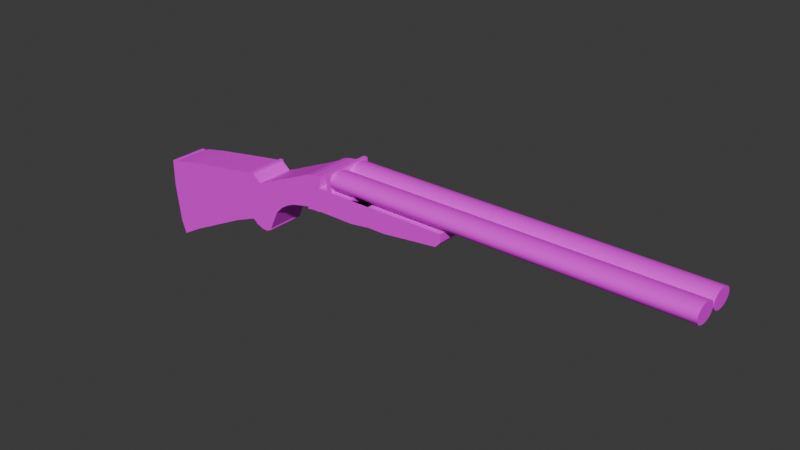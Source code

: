 # Source: DBTry1.blend  (saved by Blender 4.3.34; exported with 4.5.12 LTS)
import bpy
from mathutils import Matrix  # noqa: F401  (used for matrix-valued properties, if any)

bpy.ops.wm.read_factory_settings(use_empty=True)
scene = bpy.context.scene
scene.name = 'Scene'

# ---- collections
col_collection = bpy.data.collections.new('Collection'); scene.collection.children.link(col_collection)

# ---- images (referenced by path relative to the original .blend; pixels are not part of the script)
import os
ASSET_DIR = os.environ.get("B2B_ASSET_DIR", "")  # directory of the original .blend (textures are referenced by path, not embedded)
HERE = os.path.dirname(os.path.abspath(__file__))  # packed textures are extracted next to this script under _unpacked/

def load_image(name, relpath, width, height, colorspace="sRGB"):
    """Load a texture the original file referenced (path relative to the .blend, or extracted next to this script)."""
    p = next((c for c in (os.path.join(HERE, relpath), os.path.join(ASSET_DIR, relpath)) if relpath and os.path.exists(c)), "")
    if p:
        img = bpy.data.images.load(p, check_existing=True)
        img.name = name
    else:  # same state as the original file: an image datablock whose file is absent (Cycles renders it pink)
        img = bpy.data.images.new(name, width, height)
        img.source = "FILE"
        img.filepath = "//" + (relpath or name)
    img.colorspace_settings.name = colorspace
    return img
img_shotguntex_png = load_image('Shotguntex.png', 'Shotguntex.png', 1024, 1024, 'sRGB')

# ---- materials (node trees are filled in below, after node groups)
mat_material = bpy.data.materials.new('Material')

# ---- material node trees
mat_material.use_nodes = True; mat_material.node_tree.nodes.clear()
_N = mat_material.node_tree.nodes; _L = mat_material.node_tree.links
n0 = _N.new('ShaderNodeBsdfPrincipled'); n0.name = 'Principled BSDF'; n0.location = (10, 300)
n1 = _N.new('ShaderNodeOutputMaterial'); n1.name = 'Material Output'; n1.location = (300, 300)
n2 = _N.new('ShaderNodeTexImage'); n2.name = 'Image Texture'; n2.location = (-280, 280)
n2.image = img_shotguntex_png
_L.new(n0.outputs[0], n1.inputs[0])
_L.new(n2.outputs[0], n0.inputs[0])
n1.is_active_output = True

# ---- world
world_world = bpy.data.worlds.new('World'); scene.world = world_world
world_world.use_nodes = True; world_world.node_tree.nodes.clear()
_N = world_world.node_tree.nodes; _L = world_world.node_tree.links
n0 = _N.new('ShaderNodeOutputWorld'); n0.name = 'World Output'; n0.location = (300, 300)
n1 = _N.new('ShaderNodeBackground'); n1.name = 'Background'; n1.location = (10, 300)
n1.inputs[0].default_value = (0.05088, 0.05088, 0.05088, 1.0)
_L.new(n1.outputs[0], n0.inputs[0])
n0.is_active_output = True
world_world.color = (0.05088, 0.05088, 0.05088)
world_world.sun_shadow_jitter_overblur = 0.0

# ---- meshes
me_cube_002 = bpy.data.meshes.new('Cube.002')
me_cube_002.from_pydata([(-0.7722, -0.05482, -0.04078), (-0.7722, -0.05482, 0.03501), (-0.7722, 0.05482, -0.04078), (-0.7722, 0.05482, 0.03501), (-0.7447, -0.05482, -0.1877), (-0.7447, -0.05482, 0.03994), (-0.7447, 0.05482, -0.1877), (-0.7447, 0.05482, 0.03994), (-0.7584, 0.05482, -0.1492), (-0.7584, 0.05482, 0.03501), (-0.7584, -0.05482, -0.1492), (-0.7584, -0.05482, 0.03501), (-0.6832, -0.05482, -0.1532), (-0.6832, -0.05482, 0.05227), (-0.6832, 0.05482, -0.1532), (-0.6832, 0.05482, 0.05227), (-0.5175, -0.05482, -0.07233), (-0.5175, -0.05482, 0.07888), (-0.5175, 0.05482, -0.07233), (-0.5175, 0.05482, 0.07888), (-0.4544, -0.05482, -0.04719), (-0.4544, -0.05482, 0.08825), (-0.4544, 0.05482, -0.04719), (-0.4544, 0.05482, 0.08825), (-0.4493, -0.05482, -0.04719), (-0.4493, -0.05482, 0.08825), (-0.4493, 0.05482, -0.04719), (-0.4493, 0.05482, 0.08825), (-0.4391, -0.05482, -0.05369), (-0.4391, -0.05482, 0.08825), (-0.4391, 0.05482, -0.05369), (-0.4391, 0.05482, 0.08825), (-0.4493, -0.05482, 0.09416), (-0.4493, 0.05482, 0.09416), (-0.4391, -0.05482, 0.09416), (-0.4391, 0.05482, 0.09416), (-0.384, -0.05482, -0.05369), (-0.384, -0.05482, 0.08243), (-0.384, 0.05482, -0.05369), (-0.384, 0.05482, 0.08243), (-0.4391, -0.05482, -0.05643), (-0.4391, 0.05482, -0.05643), (-0.384, -0.05482, -0.05848), (-0.384, 0.05482, -0.05848), (-0.4167, -0.05482, -0.05369), (-0.4167, -0.05482, 0.06874), (-0.4167, 0.05482, -0.05369), (-0.4167, 0.05482, 0.06874), (-0.4167, -0.05482, -0.0655), (-0.4167, 0.05482, -0.0655), (-0.3583, -0.05482, 0.00142), (-0.3583, -0.05482, 0.09441), (-0.3583, 0.05482, 0.00142), (-0.3583, 0.05482, 0.09441), (-0.2767, -0.05482, 0.04849), (-0.2767, -0.05482, 0.1294), (-0.2767, 0.05482, 0.04849), (-0.2767, 0.05482, 0.1294), (-0.3175, -0.05482, 0.0347), (-0.3175, -0.05482, 0.1119), (-0.3175, 0.05482, 0.0347), (-0.3175, 0.05482, 0.1119), (-0.3379, -0.05482, 0.1031), (-0.3379, 0.05482, 0.1031), (-0.3379, -0.05482, 0.02183), (-0.3379, 0.05482, 0.02183), (-0.2971, -0.05482, 0.0435), (-0.2971, 0.05482, 0.0435), (-0.2971, -0.05482, 0.1206), (-0.2971, 0.05482, 0.1206), (-0.2271, -0.05482, 0.05966), (-0.2271, -0.05482, 0.1524), (-0.2271, 0.05482, 0.05966), (-0.2271, 0.05482, 0.1524), (-0.4004, -0.05482, -0.05369), (-0.4004, 0.05482, -0.05369), (-0.4004, -0.05482, -0.0661), (-0.4004, 0.05482, -0.0661), (-0.4004, -0.05482, 0.07558), (-0.4004, 0.05482, 0.07558), (0.8298, -0.0009372, 0.1574), (-0.148, -0.0009372, 0.1574), (0.8298, -0.002929, 0.1621), (-0.148, -0.002929, 0.1621), (0.8298, -0.006163, 0.1665), (-0.148, -0.006163, 0.1665), (0.8298, -0.01052, 0.1702), (-0.148, -0.01052, 0.1702), (0.8298, -0.01582, 0.1734), (-0.148, -0.01582, 0.1734), (0.8298, -0.02187, 0.1757), (-0.148, -0.02187, 0.1757), (0.8298, -0.02844, 0.1771), (-0.148, -0.02844, 0.1771), (0.8298, -0.03526, 0.1776), (-0.148, -0.03526, 0.1776), (0.8298, -0.04209, 0.1771), (-0.148, -0.04209, 0.1771), (0.8298, -0.04866, 0.1757), (-0.148, -0.04866, 0.1757), (0.8298, -0.05471, 0.1734), (-0.148, -0.05471, 0.1734), (0.8298, -0.06001, 0.1702), (-0.148, -0.06001, 0.1702), (0.8298, -0.06437, 0.1665), (-0.148, -0.06437, 0.1665), (0.8298, -0.0676, 0.1621), (-0.148, -0.0676, 0.1621), (0.8298, -0.06959, 0.1574), (-0.148, -0.06959, 0.1574), (0.8298, -0.07026, 0.1526), (-0.148, -0.07026, 0.1526), (0.8298, -0.06959, 0.1477), (-0.148, -0.06959, 0.1477), (0.8298, -0.0676, 0.143), (-0.148, -0.0676, 0.143), (0.8298, -0.06437, 0.1387), (-0.148, -0.06437, 0.1387), (0.8298, -0.06001, 0.1349), (-0.148, -0.06001, 0.1349), (0.8298, -0.05471, 0.1318), (-0.148, -0.05471, 0.1318), (0.8298, -0.04866, 0.1295), (-0.148, -0.04866, 0.1295), (0.8298, -0.04209, 0.128), (-0.148, -0.04209, 0.128), (0.8298, -0.03526, 0.1276), (-0.148, -0.03526, 0.1276), (0.8298, -0.02844, 0.128), (-0.148, -0.02844, 0.128), (0.8298, -0.02187, 0.1295), (-0.148, -0.02187, 0.1295), (0.8298, -0.01582, 0.1318), (-0.148, -0.01582, 0.1318), (0.8298, -0.01052, 0.1349), (-0.148, -0.01052, 0.1349), (0.8298, -0.006163, 0.1387), (-0.148, -0.006163, 0.1387), (0.8298, -0.002929, 0.143), (-0.148, -0.002929, 0.143), (0.8298, -0.0009372, 0.1477), (-0.148, -0.0009372, 0.1477), (0.8298, -0.0002647, 0.1526), (-0.148, -0.0002647, 0.1526), (0.8298, 0.07149, 0.1574), (-0.148, 0.07149, 0.1574), (0.8298, 0.0695, 0.1621), (-0.148, 0.0695, 0.1621), (0.8298, 0.06627, 0.1665), (-0.148, 0.06627, 0.1665), (0.8298, 0.06192, 0.1702), (-0.148, 0.06192, 0.1702), (0.8298, 0.05661, 0.1734), (-0.148, 0.05661, 0.1734), (0.8298, 0.05056, 0.1757), (-0.148, 0.05056, 0.1757), (0.8298, 0.044, 0.1771), (-0.148, 0.044, 0.1771), (0.8298, 0.03717, 0.1776), (-0.148, 0.03717, 0.1776), (0.8298, 0.03034, 0.1771), (-0.148, 0.03034, 0.1771), (0.8298, 0.02377, 0.1757), (-0.148, 0.02377, 0.1757), (0.8298, 0.01772, 0.1734), (-0.148, 0.01772, 0.1734), (0.8298, 0.01242, 0.1702), (-0.148, 0.01242, 0.1702), (0.8298, 0.008066, 0.1665), (-0.148, 0.008066, 0.1665), (0.8298, 0.004832, 0.1621), (-0.148, 0.004832, 0.1621), (0.8298, 0.00284, 0.1574), (-0.148, 0.00284, 0.1574), (0.8298, 0.002167, 0.1526), (-0.148, 0.002167, 0.1526), (0.8298, 0.00284, 0.1477), (-0.148, 0.00284, 0.1477), (0.8298, 0.004832, 0.143), (-0.148, 0.004832, 0.143), (0.8298, 0.008066, 0.1387), (-0.148, 0.008066, 0.1387), (0.8298, 0.01242, 0.1349), (-0.148, 0.01242, 0.1349), (0.8298, 0.01772, 0.1318), (-0.148, 0.01772, 0.1318), (0.8298, 0.02377, 0.1295), (-0.148, 0.02377, 0.1295), (0.8298, 0.03034, 0.128), (-0.148, 0.03034, 0.128), (0.8298, 0.03717, 0.1276), (-0.148, 0.03717, 0.1276), (0.8298, 0.044, 0.128), (-0.148, 0.044, 0.128), (0.8298, 0.05056, 0.1295), (-0.148, 0.05056, 0.1295), (0.8298, 0.05661, 0.1318), (-0.148, 0.05661, 0.1318), (0.8298, 0.06192, 0.1349), (-0.148, 0.06192, 0.1349), (0.8298, 0.06627, 0.1387), (-0.148, 0.06627, 0.1387), (0.8298, 0.0695, 0.143), (-0.148, 0.0695, 0.143), (0.8298, 0.07149, 0.1477), (-0.148, 0.07149, 0.1477), (0.8298, 0.07217, 0.1526), (-0.148, 0.07217, 0.1526), (0.1948, 0.06997, 0.1274), (0.1948, 0.06997, 0.1047), (0.1807, 0.06997, 0.1274), (0.1807, 0.06997, 0.08988), (0.02362, 0.06997, 0.1274), (0.02362, 0.06997, 0.07157), (-0.02582, 0.06997, 0.1274), (-0.02582, 0.06997, 0.07157), (0.1948, -0.06895, 0.1274), (0.1948, -0.06895, 0.1047), (0.1807, -0.06895, 0.1274), (0.1807, -0.06895, 0.08988), (0.02362, -0.06895, 0.1274), (0.02362, -0.06895, 0.07157), (-0.02582, -0.06895, 0.1274), (-0.02582, -0.06895, 0.07157), (-0.09513, 0.06895, 0.1274), (-0.09513, -0.06895, 0.1274), (-0.09513, -0.06895, 0.0642), (-0.09513, 0.06895, 0.0642), (-0.0807, -0.06895, 0.1274), (-0.0807, 0.06895, 0.1274), (-0.0807, 0.06895, 0.0642), (-0.0807, -0.06895, 0.0642), (-0.1211, -0.06895, 0.1274), (-0.1211, 0.06895, 0.1274), (-0.1211, -0.06895, 0.06452), (-0.1211, 0.06895, 0.06452), (-0.1176, -0.06895, 0.06403), (-0.1176, 0.06895, 0.06403), (-0.1176, -0.06895, 0.1274), (-0.1176, 0.06895, 0.1274), (-0.1329, -0.06895, 0.06432), (-0.1329, -0.06895, 0.1274), (-0.1329, 0.06895, 0.06432), (-0.1329, 0.06895, 0.1274), (-0.09687, -0.06895, 0.1274), (-0.09687, 0.06895, 0.1274), (-0.09687, 0.06895, 0.0642), (-0.09687, -0.06895, 0.0642), (-0.1469, -0.06895, 0.1274), (-0.1469, 0.06895, 0.1274), (-0.1469, 0.06895, 0.0642), (-0.1469, -0.06895, 0.0642), (-0.2269, -0.06895, 0.0597), (-0.2269, -0.06895, 0.1533), (-0.2269, 0.06895, 0.0597), (-0.2269, 0.06895, 0.1533), (-0.1887, -0.06895, 0.06244), (-0.1887, -0.06895, 0.1609), (-0.1887, 0.06895, 0.06244), (-0.1887, 0.06895, 0.1609), (-0.2078, 0.06895, 0.06244), (-0.2078, 0.06895, 0.1583), (-0.2078, -0.06895, 0.06244), (-0.2078, -0.06895, 0.1583), (-0.1597, -0.06895, 0.06434), (-0.1597, -0.06895, 0.1783), (-0.1597, 0.06895, 0.06434), (-0.1597, 0.06895, 0.1783), (-0.1853, -0.06895, 0.06411), (-0.1853, -0.06895, 0.1625), (-0.1853, 0.06895, 0.06411), (-0.1853, 0.06895, 0.1625), (-0.1469, -0.06895, 0.06434), (-0.1469, -0.06895, 0.1783), (-0.1469, 0.06895, 0.06434), (-0.1469, 0.06895, 0.1783), (-0.2269, -0.06895, 0.121), (-0.2269, 0.06895, 0.121), (-0.1887, 0.06895, 0.1269), (-0.1887, -0.06895, 0.1269), (-0.2078, -0.06895, 0.1252), (-0.2078, 0.06895, 0.1252), (-0.1597, 0.06895, 0.1276), (-0.1597, -0.06895, 0.1276), (-0.1853, 0.06895, 0.1286), (-0.1853, -0.06895, 0.1286), (-0.1469, 0.06895, 0.1276), (-0.1469, -0.06895, 0.1276), (-0.1469, -0.06895, 0.06434), (-0.1469, 0.06895, 0.06434), (-0.1469, 0.06895, 0.1276), (-0.1469, -0.06895, 0.1276)], [], [(0, 1, 3, 2), (8, 9, 7, 6), (5, 4, 12, 13), (10, 11, 1, 0), (8, 6, 4, 10), (9, 3, 1, 11), (7, 9, 11, 5), (2, 8, 10, 0), (4, 5, 11, 10), (2, 3, 9, 8), (15, 13, 17, 19), (4, 6, 14, 12), (7, 5, 13, 15), (6, 7, 15, 14), (17, 16, 20, 21), (14, 15, 19, 18), (13, 12, 16, 17), (12, 14, 18, 16), (20, 22, 26, 24), (16, 18, 22, 20), (19, 17, 21, 23), (18, 19, 23, 22), (27, 25, 32, 33), (23, 21, 25, 27), (22, 23, 27, 26), (21, 20, 24, 25), (78, 74, 36, 37), (26, 27, 31, 30), (25, 24, 28, 29), (24, 26, 30, 28), (33, 32, 34, 35), (31, 27, 33, 35), (25, 29, 34, 32), (29, 31, 35, 34), (39, 37, 51, 53), (28, 30, 41, 40), (79, 78, 37, 39), (75, 79, 39, 38), (76, 77, 43, 42), (38, 36, 42, 43), (75, 38, 43, 77), (44, 28, 40, 48), (74, 44, 48, 76), (30, 46, 49, 41), (40, 41, 49, 48), (30, 31, 47, 46), (31, 29, 45, 47), (29, 28, 44, 45), (68, 66, 54, 55), (38, 39, 53, 52), (37, 36, 50, 51), (36, 38, 52, 50), (55, 54, 70, 71), (66, 67, 56, 54), (69, 68, 55, 57), (67, 69, 57, 56), (65, 63, 61, 60), (63, 62, 59, 61), (64, 65, 60, 58), (62, 64, 58, 59), (51, 50, 64, 62), (50, 52, 65, 64), (53, 51, 62, 63), (52, 53, 63, 65), (60, 61, 69, 67), (61, 59, 68, 69), (58, 60, 67, 66), (59, 58, 66, 68), (72, 73, 71, 70), (54, 56, 72, 70), (57, 55, 71, 73), (56, 57, 73, 72), (36, 74, 76, 42), (46, 75, 77, 49), (48, 49, 77, 76), (46, 47, 79, 75), (47, 45, 78, 79), (45, 44, 74, 78), (143, 141, 139, 137, 135, 133, 131, 129, 127, 125, 123, 121, 119, 117, 115, 113, 111, 109, 107, 105, 103, 101, 99, 97, 95, 93, 91, 89, 87, 85, 83, 81), (81, 80, 142, 143), (83, 82, 80, 81), (140, 142, 80, 82, 84, 86, 88, 90, 92, 94, 96, 98, 100, 102, 104, 106, 108, 110, 112, 114, 116, 118, 120, 122, 124, 126, 128, 130, 132, 134, 136, 138), (85, 84, 82, 83), (87, 86, 84, 85), (89, 88, 86, 87), (91, 90, 88, 89), (93, 92, 90, 91), (95, 94, 92, 93), (97, 96, 94, 95), (99, 98, 96, 97), (101, 100, 98, 99), (103, 102, 100, 101), (105, 104, 102, 103), (107, 106, 104, 105), (109, 108, 106, 107), (111, 110, 108, 109), (113, 112, 110, 111), (115, 114, 112, 113), (117, 116, 114, 115), (119, 118, 116, 117), (121, 120, 118, 119), (123, 122, 120, 121), (125, 124, 122, 123), (127, 126, 124, 125), (129, 128, 126, 127), (131, 130, 128, 129), (133, 132, 130, 131), (135, 134, 132, 133), (137, 136, 134, 135), (139, 138, 136, 137), (141, 140, 138, 139), (143, 142, 140, 141), (207, 205, 203, 201, 199, 197, 195, 193, 191, 189, 187, 185, 183, 181, 179, 177, 175, 173, 171, 169, 167, 165, 163, 161, 159, 157, 155, 153, 151, 149, 147, 145), (145, 144, 206, 207), (147, 146, 144, 145), (204, 206, 144, 146, 148, 150, 152, 154, 156, 158, 160, 162, 164, 166, 168, 170, 172, 174, 176, 178, 180, 182, 184, 186, 188, 190, 192, 194, 196, 198, 200, 202), (149, 148, 146, 147), (151, 150, 148, 149), (153, 152, 150, 151), (155, 154, 152, 153), (157, 156, 154, 155), (159, 158, 156, 157), (161, 160, 158, 159), (163, 162, 160, 161), (165, 164, 162, 163), (167, 166, 164, 165), (169, 168, 166, 167), (171, 170, 168, 169), (173, 172, 170, 171), (175, 174, 172, 173), (177, 176, 174, 175), (179, 178, 176, 177), (181, 180, 178, 179), (183, 182, 180, 181), (185, 184, 182, 183), (187, 186, 184, 185), (189, 188, 186, 187), (191, 190, 188, 189), (193, 192, 190, 191), (195, 194, 192, 193), (197, 196, 194, 195), (199, 198, 196, 197), (201, 200, 198, 199), (203, 202, 200, 201), (205, 204, 202, 203), (207, 206, 204, 205), (216, 217, 219, 218), (221, 220, 218, 219), (222, 220, 221, 223), (215, 223, 231, 228, 230), (230, 229, 214, 215), (222, 223, 215, 214), (216, 218, 210, 208), (223, 221, 213, 215), (218, 220, 212, 210), (219, 217, 209, 211), (210, 211, 209, 208), (212, 213, 211, 210), (214, 215, 213, 212), (217, 216, 208, 209), (221, 219, 211, 213), (220, 222, 214, 212), (228, 231, 223, 222), (247, 246, 227, 226), (244, 247, 226, 225), (246, 245, 224, 227), (245, 244, 225, 224), (224, 225, 228, 229), (227, 224, 229, 230), (225, 226, 231, 228), (230, 229, 228, 231), (241, 240, 234, 232), (240, 242, 235, 234), (243, 241, 232, 233), (242, 243, 233, 235), (235, 233, 239, 237), (233, 232, 238, 239), (234, 235, 237, 236), (232, 234, 236, 238), (250, 249, 243, 242), (249, 248, 241, 243), (251, 250, 242, 240), (248, 251, 240, 241), (238, 236, 247, 244), (236, 237, 246, 247), (239, 238, 244, 245), (226, 227, 230, 231), (237, 239, 245, 246), (276, 253, 255, 277), (281, 261, 259, 278), (285, 268, 264, 283), (280, 263, 253, 276), (260, 258, 256, 262), (261, 255, 253, 263), (259, 261, 263, 257), (254, 260, 262, 252), (279, 257, 263, 280), (277, 255, 261, 281), (267, 265, 273, 275), (268, 270, 266, 264), (284, 271, 269, 285), (278, 259, 271, 284), (259, 257, 269, 271), (256, 258, 270, 268), (279, 256, 268, 285), (286, 275, 273, 287), (282, 267, 275, 286), (283, 264, 272, 287), (264, 266, 274, 272), (265, 283, 287, 273), (266, 282, 286, 274), (274, 286, 290, 289), (257, 279, 285, 269), (258, 278, 284, 270), (270, 284, 282, 266), (254, 277, 281, 260), (256, 279, 280, 262), (262, 280, 276, 252), (282, 284, 285, 283), (260, 281, 278, 258), (252, 276, 277, 254), (286, 287, 291, 290), (287, 272, 288, 291), (272, 274, 289, 288), (265, 267, 282, 283)])
_uv = me_cube_002.uv_layers.new(name='UVMap')
_uv.uv.foreach_set('vector', [0.2991, 0.9163, 0.2991, 0.8935, 0.3227, 0.8935, 0.3227, 0.9163, 0.2864, 0.7767, 0.2317, 0.7673, 0.2311, 0.7619, 0.2987, 0.7736, 0.3398, 0.963, 0.1848, 0.9897, 0.1993, 0.9333, 0.3391, 0.9092, 0.213, 0.9969, 0.3384, 0.9753, 0.3405, 0.987, 0.2888, 0.9959, 0.3227, 0.9492, 0.3227, 0.9611, 0.2991, 0.9611, 0.2991, 0.9492, 0.09147, 0.8012, 0.09147, 0.8131, 0.03737, 0.8131, 0.03737, 0.8012, 0.09147, 0.7891, 0.09147, 0.8012, 0.03737, 0.8012, 0.03737, 0.7891, 0.3227, 0.9163, 0.3227, 0.9492, 0.2991, 0.9492, 0.2991, 0.9163, 0.1848, 0.9897, 0.3398, 0.963, 0.3384, 0.9753, 0.213, 0.9969, 0.2533, 0.7763, 0.2308, 0.7724, 0.2317, 0.7673, 0.2864, 0.7767, 0.09147, 0.7354, 0.03737, 0.7354, 0.03737, 0.5912, 0.09147, 0.5912, 0.384, 0.9606, 0.3012, 0.9606, 0.3012, 0.878, 0.384, 0.878, 0.09147, 0.7891, 0.03737, 0.7891, 0.03737, 0.7354, 0.09147, 0.7354, 0.2987, 0.7736, 0.2311, 0.7619, 0.2314, 0.7385, 0.2924, 0.749, 0.333, 0.7651, 0.23, 0.7829, 0.2379, 0.7262, 0.3301, 0.7103, 0.2924, 0.749, 0.2314, 0.7385, 0.2341, 0.6756, 0.279, 0.6834, 0.3391, 0.9092, 0.1993, 0.9333, 0.23, 0.7829, 0.333, 0.7651, 0.384, 0.878, 0.3012, 0.878, 0.3012, 0.6561, 0.384, 0.6561, 0.2141, 0.7927, 0.1905, 0.7927, 0.1905, 0.7908, 0.2141, 0.7908, 0.384, 0.6561, 0.3012, 0.6561, 0.3012, 0.5719, 0.384, 0.5719, 0.09147, 0.5912, 0.03737, 0.5912, 0.03737, 0.5363, 0.09147, 0.5363, 0.279, 0.6834, 0.2341, 0.6756, 0.2353, 0.6517, 0.2756, 0.6586, 0.2162, 0.8109, 0.2162, 0.8345, 0.2144, 0.8345, 0.2144, 0.8109, 0.09147, 0.5363, 0.03737, 0.5363, 0.03737, 0.5319, 0.09147, 0.5319, 0.2756, 0.6586, 0.2353, 0.6517, 0.2357, 0.6498, 0.2759, 0.6567, 0.3301, 0.7103, 0.2379, 0.7262, 0.2371, 0.7219, 0.3294, 0.706, 0.3136, 0.6658, 0.2255, 0.681, 0.2231, 0.667, 0.3158, 0.6511, 0.2759, 0.6567, 0.2357, 0.6498, 0.2363, 0.646, 0.2785, 0.6533, 0.3294, 0.706, 0.2371, 0.7219, 0.2312, 0.7139, 0.3279, 0.6972, 0.2141, 0.7908, 0.1905, 0.7908, 0.1905, 0.787, 0.2141, 0.787, 0.1561, 0.5319, 0.1561, 0.586, 0.1473, 0.586, 0.1473, 0.5319, 0.2363, 0.646, 0.2357, 0.6498, 0.2339, 0.6495, 0.2346, 0.6457, 0.3294, 0.706, 0.3279, 0.6972, 0.3319, 0.6965, 0.3334, 0.7053, 0.2184, 0.8109, 0.2184, 0.8345, 0.2166, 0.8345, 0.2166, 0.8109, 0.3954, 0.7283, 0.3413, 0.7283, 0.3413, 0.7053, 0.3954, 0.7053, 0.2187, 0.8106, 0.2187, 0.787, 0.2195, 0.787, 0.2195, 0.8106, 0.3954, 0.7428, 0.3413, 0.7428, 0.3413, 0.7283, 0.3954, 0.7283, 0.281, 0.6389, 0.2426, 0.6323, 0.2416, 0.6259, 0.282, 0.6328, 0.1727, 0.9383, 0.1727, 0.9619, 0.1665, 0.9619, 0.1665, 0.9383, 0.3402, 0.927, 0.3402, 0.9034, 0.3416, 0.9034, 0.3416, 0.927, 0.281, 0.6389, 0.282, 0.6328, 0.2834, 0.6331, 0.2846, 0.6395, 0.2279, 0.6949, 0.2312, 0.7139, 0.2293, 0.7142, 0.2199, 0.6963, 0.2255, 0.681, 0.2279, 0.6949, 0.2199, 0.6963, 0.2171, 0.6824, 0.2785, 0.6533, 0.2799, 0.645, 0.2834, 0.6456, 0.2793, 0.6534, 0.1872, 0.9383, 0.1872, 0.9619, 0.1789, 0.9619, 0.1789, 0.9383, 0.2785, 0.6533, 0.2363, 0.646, 0.2435, 0.6387, 0.2799, 0.645, 0.3954, 0.7751, 0.3413, 0.7751, 0.3413, 0.7574, 0.3954, 0.7574, 0.3279, 0.6972, 0.2312, 0.7139, 0.2279, 0.6949, 0.3113, 0.6805, 0.3291, 0.5726, 0.2766, 0.5817, 0.277, 0.5637, 0.332, 0.5542, 0.282, 0.6328, 0.2416, 0.6259, 0.2397, 0.6157, 0.2673, 0.6204, 0.3158, 0.6511, 0.2231, 0.667, 0.2569, 0.6387, 0.3202, 0.6278, 0.1511, 0.8352, 0.1511, 0.918, 0.09098, 0.918, 0.09098, 0.8352, 0.332, 0.5542, 0.277, 0.5637, 0.2773, 0.5202, 0.3405, 0.5093, 0.2141, 0.9305, 0.1905, 0.9305, 0.1905, 0.9227, 0.2141, 0.9227, 0.3954, 0.6509, 0.3413, 0.6509, 0.3413, 0.6327, 0.3954, 0.6327, 0.2587, 0.5956, 0.2358, 0.5916, 0.2345, 0.5836, 0.2585, 0.5877, 0.2625, 0.6118, 0.2384, 0.6077, 0.2371, 0.5997, 0.26, 0.6036, 0.3954, 0.6872, 0.3413, 0.6872, 0.3413, 0.669, 0.3954, 0.669, 0.2141, 0.9461, 0.1905, 0.9461, 0.1905, 0.9383, 0.2141, 0.9383, 0.3232, 0.6094, 0.2678, 0.619, 0.2736, 0.6, 0.3261, 0.591, 0.3202, 0.6278, 0.2569, 0.6387, 0.2678, 0.619, 0.3232, 0.6094, 0.2141, 0.954, 0.1905, 0.954, 0.1905, 0.9461, 0.2141, 0.9461, 0.3954, 0.7053, 0.3413, 0.7053, 0.3413, 0.6872, 0.3954, 0.6872, 0.2673, 0.6204, 0.2397, 0.6157, 0.2384, 0.6077, 0.2625, 0.6118, 0.26, 0.6036, 0.2371, 0.5997, 0.2358, 0.5916, 0.2587, 0.5956, 0.3954, 0.669, 0.3413, 0.669, 0.3413, 0.6509, 0.3954, 0.6509, 0.2141, 0.9383, 0.1905, 0.9383, 0.1905, 0.9305, 0.2141, 0.9305, 0.3261, 0.591, 0.2736, 0.6, 0.2766, 0.5817, 0.3291, 0.5726, 0.1665, 0.9379, 0.1665, 0.91, 0.1901, 0.91, 0.1901, 0.9379, 0.2141, 0.9227, 0.1905, 0.9227, 0.1905, 0.9039, 0.2141, 0.9039, 0.3954, 0.6327, 0.3413, 0.6327, 0.3413, 0.5885, 0.3954, 0.5885, 0.2585, 0.5877, 0.2345, 0.5836, 0.2308, 0.564, 0.2584, 0.5687, 0.2231, 0.667, 0.2255, 0.681, 0.2171, 0.6824, 0.2199, 0.6676, 0.2799, 0.645, 0.281, 0.6389, 0.2846, 0.6395, 0.2834, 0.6456, 0.1789, 0.9383, 0.1789, 0.9619, 0.1727, 0.9619, 0.1727, 0.9383, 0.2799, 0.645, 0.2435, 0.6387, 0.2426, 0.6323, 0.281, 0.6389, 0.3954, 0.7574, 0.3413, 0.7574, 0.3413, 0.7428, 0.3954, 0.7428, 0.3113, 0.6805, 0.2279, 0.6949, 0.2255, 0.681, 0.3136, 0.6658, 0.5992, 0.5945, 0.6023, 0.5945, 0.6053, 0.5951, 0.6081, 0.5963, 0.6107, 0.598, 0.6128, 0.6001, 0.6145, 0.6027, 0.6157, 0.6055, 0.6163, 0.6085, 0.6163, 0.6116, 0.6157, 0.6146, 0.6145, 0.6174, 0.6128, 0.62, 0.6107, 0.6222, 0.6081, 0.6239, 0.6053, 0.625, 0.6023, 0.6256, 0.5992, 0.6256, 0.5962, 0.625, 0.5934, 0.6239, 0.5909, 0.6222, 0.5887, 0.62, 0.587, 0.6174, 0.5858, 0.6146, 0.5852, 0.6116, 0.5852, 0.6085, 0.5858, 0.6055, 0.587, 0.6027, 0.5887, 0.6001, 0.5909, 0.598, 0.5934, 0.5963, 0.5962, 0.5951, 0.5336, 0.9866, 0.5336, 0.5439, 0.5397, 0.5439, 0.5397, 0.9866, 0.5278, 0.9866, 0.5278, 0.5439, 0.5336, 0.5439, 0.5336, 0.9866, 0.9121, 0.9714, 0.9106, 0.9714, 0.9091, 0.9711, 0.9077, 0.9705, 0.9064, 0.9697, 0.9053, 0.9686, 0.9045, 0.9673, 0.9039, 0.9659, 0.9036, 0.9644, 0.9036, 0.9629, 0.9039, 0.9614, 0.9045, 0.96, 0.9053, 0.9588, 0.9064, 0.9577, 0.9077, 0.9569, 0.9091, 0.9563, 0.9106, 0.956, 0.9121, 0.956, 0.9136, 0.9563, 0.915, 0.9569, 0.9162, 0.9577, 0.9173, 0.9588, 0.9181, 0.96, 0.9187, 0.9614, 0.919, 0.9629, 0.919, 0.9644, 0.9187, 0.9659, 0.9181, 0.9673, 0.9173, 0.9686, 0.9162, 0.9697, 0.915, 0.9705, 0.9136, 0.9711, 0.5224, 0.9866, 0.5224, 0.5439, 0.5278, 0.5439, 0.5278, 0.9866, 0.5177, 0.9866, 0.5177, 0.5439, 0.5224, 0.5439, 0.5224, 0.9866, 0.8754, 0.9843, 0.8754, 0.544, 0.8801, 0.5441, 0.8801, 0.9844, 0.87, 0.9843, 0.87, 0.544, 0.8754, 0.544, 0.8754, 0.9843, 0.8642, 0.9842, 0.8642, 0.5439, 0.87, 0.544, 0.87, 0.9843, 0.8581, 0.9842, 0.8581, 0.5439, 0.8642, 0.5439, 0.8642, 0.9842, 0.852, 0.9842, 0.852, 0.5439, 0.8581, 0.5439, 0.8581, 0.9842, 0.8462, 0.9843, 0.8462, 0.544, 0.852, 0.5439, 0.852, 0.9842, 0.8408, 0.9843, 0.8408, 0.544, 0.8462, 0.544, 0.8462, 0.9843, 0.8361, 0.9844, 0.8361, 0.5441, 0.8408, 0.544, 0.8408, 0.9843, 0.6134, 0.5439, 0.6134, 0.9866, 0.6087, 0.9866, 0.6087, 0.5439, 0.6188, 0.5439, 0.6188, 0.9866, 0.6134, 0.9866, 0.6134, 0.5439, 0.6246, 0.5439, 0.6246, 0.9866, 0.6188, 0.9866, 0.6188, 0.5439, 0.6307, 0.5439, 0.6307, 0.9866, 0.6246, 0.9866, 0.6246, 0.5439, 0.6367, 0.5439, 0.6367, 0.9866, 0.6307, 0.9866, 0.6307, 0.5439, 0.6426, 0.5439, 0.6426, 0.9866, 0.6367, 0.9866, 0.6367, 0.5439, 0.6479, 0.5439, 0.6479, 0.9866, 0.6426, 0.9866, 0.6426, 0.5439, 0.6527, 0.5439, 0.6527, 0.9866, 0.6479, 0.9866, 0.6479, 0.5439, 0.7389, 0.9863, 0.7389, 0.5439, 0.7436, 0.5439, 0.7436, 0.9863, 0.7335, 0.9863, 0.7335, 0.544, 0.7389, 0.5439, 0.7389, 0.9863, 0.7277, 0.9863, 0.7277, 0.544, 0.7335, 0.544, 0.7335, 0.9863, 0.7216, 0.9863, 0.7216, 0.544, 0.7277, 0.544, 0.7277, 0.9863, 0.7156, 0.9863, 0.7156, 0.544, 0.7216, 0.544, 0.7216, 0.9863, 0.7097, 0.9863, 0.7097, 0.544, 0.7156, 0.544, 0.7156, 0.9863, 0.7044, 0.9863, 0.7044, 0.5439, 0.7097, 0.544, 0.7097, 0.9863, 0.6997, 0.9863, 0.6997, 0.5439, 0.7044, 0.5439, 0.7044, 0.9863, 0.557, 0.9866, 0.557, 0.5439, 0.5617, 0.5439, 0.5617, 0.9866, 0.5516, 0.9866, 0.5516, 0.5439, 0.557, 0.5439, 0.557, 0.9866, 0.5458, 0.9866, 0.5458, 0.5439, 0.5516, 0.5439, 0.5516, 0.9866, 0.5397, 0.9866, 0.5397, 0.5439, 0.5458, 0.5439, 0.5458, 0.9866, 0.6023, 0.6264, 0.6053, 0.627, 0.6081, 0.6282, 0.6107, 0.6299, 0.6128, 0.632, 0.6145, 0.6346, 0.6157, 0.6374, 0.6163, 0.6404, 0.6163, 0.6435, 0.6157, 0.6465, 0.6145, 0.6493, 0.6128, 0.6519, 0.6107, 0.654, 0.6081, 0.6557, 0.6053, 0.6569, 0.6023, 0.6575, 0.5992, 0.6575, 0.5962, 0.6569, 0.5934, 0.6557, 0.5909, 0.654, 0.5887, 0.6519, 0.587, 0.6493, 0.5858, 0.6465, 0.5852, 0.6435, 0.5852, 0.6404, 0.5858, 0.6374, 0.587, 0.6346, 0.5887, 0.632, 0.5909, 0.6299, 0.5934, 0.6282, 0.5962, 0.627, 0.5992, 0.6264, 0.5791, 0.9866, 0.5791, 0.5439, 0.5852, 0.5439, 0.5852, 0.9866, 0.5733, 0.9866, 0.5733, 0.5439, 0.5791, 0.5439, 0.5791, 0.9866, 0.9136, 0.9237, 0.9121, 0.924, 0.9106, 0.924, 0.9091, 0.9237, 0.9077, 0.9231, 0.9064, 0.9223, 0.9053, 0.9212, 0.9045, 0.9199, 0.9039, 0.9185, 0.9036, 0.917, 0.9036, 0.9155, 0.9039, 0.914, 0.9045, 0.9126, 0.9053, 0.9113, 0.9064, 0.9103, 0.9077, 0.9094, 0.9091, 0.9088, 0.9106, 0.9086, 0.9121, 0.9086, 0.9136, 0.9088, 0.915, 0.9094, 0.9162, 0.9103, 0.9173, 0.9113, 0.9181, 0.9126, 0.9187, 0.914, 0.919, 0.9155, 0.919, 0.917, 0.9187, 0.9185, 0.9181, 0.9199, 0.9173, 0.9212, 0.9162, 0.9223, 0.915, 0.9231, 0.5679, 0.9866, 0.5679, 0.5439, 0.5733, 0.5439, 0.5733, 0.9866, 0.5632, 0.9866, 0.5632, 0.5439, 0.5679, 0.5439, 0.5679, 0.9866, 0.8299, 0.9843, 0.8299, 0.544, 0.8346, 0.5441, 0.8346, 0.9844, 0.8245, 0.9843, 0.8245, 0.544, 0.8299, 0.544, 0.8299, 0.9843, 0.8187, 0.9842, 0.8187, 0.5439, 0.8245, 0.544, 0.8245, 0.9843, 0.8126, 0.9842, 0.8126, 0.5439, 0.8187, 0.5439, 0.8187, 0.9842, 0.8066, 0.9842, 0.8066, 0.5439, 0.8126, 0.5439, 0.8126, 0.9842, 0.8007, 0.9843, 0.8007, 0.544, 0.8066, 0.5439, 0.8066, 0.9842, 0.7953, 0.9843, 0.7953, 0.544, 0.8007, 0.544, 0.8007, 0.9843, 0.7906, 0.9844, 0.7906, 0.5441, 0.7953, 0.544, 0.7953, 0.9843, 0.6589, 0.5439, 0.6589, 0.9866, 0.6542, 0.9866, 0.6542, 0.5439, 0.6643, 0.5439, 0.6643, 0.9866, 0.6589, 0.9866, 0.6589, 0.5439, 0.6701, 0.5439, 0.6701, 0.9866, 0.6643, 0.9866, 0.6643, 0.5439, 0.6762, 0.5439, 0.6762, 0.9866, 0.6701, 0.9866, 0.6701, 0.5439, 0.6822, 0.5439, 0.6822, 0.9866, 0.6762, 0.9866, 0.6762, 0.5439, 0.6881, 0.5439, 0.6881, 0.9866, 0.6822, 0.9866, 0.6822, 0.5439, 0.6934, 0.5439, 0.6934, 0.9866, 0.6881, 0.9866, 0.6881, 0.5439, 0.6981, 0.5439, 0.6981, 0.9866, 0.6934, 0.9866, 0.6934, 0.5439, 0.7844, 0.9863, 0.7844, 0.5439, 0.7891, 0.5439, 0.7891, 0.9863, 0.779, 0.9863, 0.779, 0.544, 0.7844, 0.5439, 0.7844, 0.9863, 0.7732, 0.9863, 0.7732, 0.544, 0.779, 0.544, 0.779, 0.9863, 0.7671, 0.9863, 0.7671, 0.544, 0.7732, 0.544, 0.7732, 0.9863, 0.7611, 0.9863, 0.7611, 0.544, 0.7671, 0.544, 0.7671, 0.9863, 0.7552, 0.9863, 0.7552, 0.544, 0.7611, 0.544, 0.7611, 0.9863, 0.7499, 0.9863, 0.7499, 0.5439, 0.7552, 0.544, 0.7552, 0.9863, 0.7451, 0.9863, 0.7451, 0.5439, 0.7499, 0.5439, 0.7499, 0.9863, 0.6025, 0.9866, 0.6025, 0.5439, 0.6072, 0.5439, 0.6072, 0.9866, 0.5971, 0.9866, 0.5971, 0.5439, 0.6025, 0.5439, 0.6025, 0.9866, 0.5912, 0.9866, 0.5912, 0.5439, 0.5971, 0.5439, 0.5971, 0.9866, 0.5852, 0.9866, 0.5852, 0.5439, 0.5912, 0.5439, 0.5912, 0.9866, 0.1176, 0.7154, 0.1175, 0.7154, 0.1174, 0.7153, 0.1176, 0.7153, 0.2374, 0.8407, 0.2293, 0.5634, 0.5046, 0.6864, 0.4994, 0.6859, 0.0318, 0.6574, 0.1067, 0.7105, 0.107, 0.7214, 0.02082, 0.7866, 0.3348, 0.7235, 0.2991, 0.7788, 0.3629, 0.8113, 0.3209, 0.8113, 0.3629, 0.7459, 0.3231, 0.8116, 0.365, 0.8116, 0.365, 0.8571, 0.328, 0.8571, 0.0318, 0.6574, 0.03122, 0.565, 0.1952, 0.564, 0.1955, 0.6565, 0.1176, 0.7154, 0.1176, 0.7153, 0.1178, 0.7154, 0.1177, 0.7155, 0.02359, 0.7151, 0.2034, 0.5793, 0.245, 0.5752, 0.4607, 0.7151, 0.1176, 0.7153, 0.1067, 0.7105, 0.1284, 0.7094, 0.1178, 0.7154, 0.2249, 0.5665, 0.2252, 0.5666, 0.2256, 0.5667, 0.2257, 0.5666, 0.1178, 0.7154, 0.1177, 0.7154, 0.1177, 0.7154, 0.1177, 0.7155, 0.2006, 0.641, 0.18, 0.7879, 0.04556, 0.7275, 0.04696, 0.7282, 0.1955, 0.6565, 0.2305, 0.7866, 0.127, 0.7195, 0.1284, 0.7094, 0.1175, 0.7154, 0.1176, 0.7154, 0.1177, 0.7155, 0.1177, 0.7154, 0.2034, 0.5793, 0.2249, 0.5665, 0.2257, 0.5666, 0.245, 0.5752, 0.1067, 0.7105, 0.0318, 0.6574, 0.1955, 0.6565, 0.1284, 0.7094, 0.3231, 0.8575, 0.365, 0.8575, 0.3601, 0.903, 0.3231, 0.903, 0.3217, 0.7037, 0.391, 0.7043, 0.3928, 0.7059, 0.3197, 0.7053, 0.3271, 0.6499, 0.3217, 0.7037, 0.3197, 0.7053, 0.3255, 0.6484, 0.391, 0.7043, 0.3913, 0.6506, 0.3931, 0.6491, 0.3928, 0.7059, 0.3913, 0.6506, 0.3271, 0.6499, 0.3255, 0.6484, 0.3931, 0.6491, 0.3931, 0.6491, 0.3255, 0.6484, 0.3062, 0.632, 0.4121, 0.6322, 0.3928, 0.7059, 0.3931, 0.6491, 0.4121, 0.6322, 0.4141, 0.7231, 0.3255, 0.6484, 0.3197, 0.7053, 0.2991, 0.7231, 0.3062, 0.632, 0.4123, 0.5643, 0.4121, 0.6322, 0.3062, 0.632, 0.3064, 0.564, 0.3479, 0.6683, 0.3468, 0.6843, 0.3418, 0.6882, 0.3436, 0.6643, 0.3468, 0.6843, 0.3682, 0.6851, 0.3728, 0.6892, 0.3418, 0.6882, 0.3692, 0.669, 0.3479, 0.6683, 0.3436, 0.6643, 0.3738, 0.6652, 0.3682, 0.6851, 0.3692, 0.669, 0.3738, 0.6652, 0.3728, 0.6892, 0.3728, 0.6892, 0.3738, 0.6652, 0.3755, 0.6638, 0.3743, 0.6908, 0.3738, 0.6652, 0.3436, 0.6643, 0.3421, 0.6628, 0.3755, 0.6638, 0.3418, 0.6882, 0.3728, 0.6892, 0.3743, 0.6908, 0.3401, 0.6896, 0.3436, 0.6643, 0.3418, 0.6882, 0.3401, 0.6896, 0.3421, 0.6628, 0.3642, 0.6817, 0.3656, 0.6727, 0.3692, 0.669, 0.3682, 0.6851, 0.8989, 0.2259, 0.8691, 0.2235, 0.8622, 0.2168, 0.9065, 0.2183, 0.3513, 0.6807, 0.3642, 0.6817, 0.3682, 0.6851, 0.3468, 0.6843, 0.3512, 0.6715, 0.3513, 0.6807, 0.3468, 0.6843, 0.3479, 0.6683, 0.3421, 0.6628, 0.3401, 0.6896, 0.3217, 0.7037, 0.3271, 0.6499, 0.3401, 0.6896, 0.3743, 0.6908, 0.391, 0.7043, 0.3217, 0.7037, 0.3755, 0.6638, 0.3421, 0.6628, 0.3271, 0.6499, 0.3913, 0.6506, 0.3197, 0.7053, 0.3928, 0.7059, 0.4141, 0.7231, 0.2991, 0.7231, 0.3743, 0.6908, 0.3755, 0.6638, 0.3913, 0.6506, 0.391, 0.7043, 0.6785, 0.6489, 0.7441, 0.6599, 0.7742, 0.8554, 0.6982, 0.8759, 0.5976, 0.9097, 0.5731, 0.8653, 0.5933, 0.832, 0.6467, 0.8915, 0.1042, 0.8524, 0.07228, 0.8598, 0.04527, 0.8327, 0.1209, 0.8242, 0.8997, 0.9327, 0.923, 0.8923, 0.9362, 0.9172, 0.9299, 0.9426, 0.08439, 0.8925, 0.07651, 0.9012, 0.07429, 0.8618, 0.0827, 0.8692, 0.7755, 0.8924, 0.7676, 0.9048, 0.725, 0.9079, 0.7177, 0.8942, 0.801, 0.883, 0.7754, 0.8701, 0.7665, 0.7894, 0.7896, 0.7725, 0.08972, 0.887, 0.08439, 0.8925, 0.0827, 0.8692, 0.08742, 0.8737, 0.8549, 0.9149, 0.9036, 0.8608, 0.923, 0.8923, 0.8997, 0.9327, 0.5641, 0.9207, 0.5581, 0.8889, 0.5731, 0.8653, 0.5976, 0.9097, 0.8259, 0.9093, 0.7917, 0.7296, 0.8283, 0.7249, 0.857, 0.9038, 0.07228, 0.8598, 0.07494, 0.9035, 0.05351, 0.9303, 0.04527, 0.8327, 0.6567, 0.8846, 0.5959, 0.8239, 0.6476, 0.827, 0.846, 0.9084, 0.6467, 0.8915, 0.5933, 0.832, 0.5959, 0.8239, 0.6567, 0.8846, 0.6506, 0.8891, 0.6443, 0.8283, 0.6476, 0.827, 0.654, 0.8899, 0.07429, 0.8618, 0.07651, 0.9012, 0.07494, 0.9035, 0.07228, 0.8598, 0.103, 0.8544, 0.07429, 0.8618, 0.07228, 0.8598, 0.1042, 0.8524, 0.7176, 0.9348, 0.6693, 0.7991, 0.6552, 0.7112, 0.7175, 0.569, 0.8006, 0.7954, 0.6295, 0.7483, 0.6257, 0.7108, 0.962, 0.6203, 0.1209, 0.8242, 0.04527, 0.8327, 0.021, 0.8091, 0.166, 0.7872, 0.04527, 0.8327, 0.05351, 0.9303, 0.03153, 0.9563, 0.021, 0.8091, 0.8755, 0.8002, 0.7175, 0.8182, 0.5581, 0.5897, 0.8735, 0.7584, 0.05351, 0.9303, 0.1287, 0.9341, 0.166, 0.9634, 0.03153, 0.9563, 0.03153, 0.9563, 0.166, 0.9634, 0.1661, 0.9636, 0.0314, 0.9565, 0.9036, 0.8608, 0.8549, 0.9149, 0.846, 0.9084, 0.9011, 0.8529, 0.07651, 0.9012, 0.1072, 0.9051, 0.1087, 0.9069, 0.07494, 0.9035, 0.07494, 0.9035, 0.1087, 0.9069, 0.1287, 0.9341, 0.05351, 0.9303, 0.08972, 0.887, 0.1001, 0.8891, 0.1028, 0.8956, 0.08439, 0.8925, 0.07429, 0.8618, 0.103, 0.8544, 0.1, 0.864, 0.0827, 0.8692, 0.0827, 0.8692, 0.1, 0.864, 0.09848, 0.8705, 0.08742, 0.8737, 0.1287, 0.9341, 0.1087, 0.9069, 0.846, 0.9084, 0.1209, 0.8242, 0.08439, 0.8925, 0.1028, 0.8956, 0.1072, 0.9051, 0.07651, 0.9012, 0.08742, 0.8737, 0.09848, 0.8705, 0.1001, 0.8891, 0.08972, 0.887, 0.4847, 0.8294, 0.4846, 0.4635, 0.485, 0.4631, 0.485, 0.8297, 0.166, 0.7872, 0.021, 0.8091, 0.02082, 0.809, 0.1661, 0.787, 0.021, 0.8091, 0.03153, 0.9563, 0.0314, 0.9565, 0.02082, 0.809, 0.8848, 0.8324, 0.7877, 0.8119, 0.5901, 0.8852, 0.8224, 0.8395])
me_cube_002.materials.append(mat_material)
me_cube_002.use_paint_bone_selection = False
me_cube_002.use_paint_mask = True
me_cube_002.update()
arm_armature = bpy.data.armatures.new('Armature')  # bones are not reproduced

# ---- objects
ob_shotgun = bpy.data.objects.new('Shotgun', me_cube_002)
ob_armature = bpy.data.objects.new('Armature', arm_armature)

# ---- transforms, parenting, visibility, modifiers, constraints
ob_shotgun.parent = ob_armature
ob_shotgun.location = (0.0, 0.0, 0.0)
_vg = ob_shotgun.vertex_groups.new(name='Bone')
_vg.add([0, 1, 2, 3, 4, 5, 6, 7, 8, 9, 10, 11, 12, 13, 14, 15, 16, 17, 18, 19, 20, 21, 22, 23, 24, 25, 26, 27, 28, 29, 30, 31, 32, 33, 34, 35, 36, 37, 38, 39, 40, 41, 42, 43, 44, 45, 46, 47, 48, 49, 50, 51, 52, 53, 54, 55, 56, 57, 58, 59, 60, 61, 62, 63, 64, 65, 66, 67, 68, 69, 70, 71, 72, 73, 74, 75, 76, 77, 78, 79, 252, 253, 254, 255, 256, 257, 258, 259, 260, 261, 262, 263, 268, 269, 270, 271, 276, 277, 278, 279, 280, 281, 284, 285], 1.0, 'REPLACE')
_vg = ob_shotgun.vertex_groups.new(name='Bone.001')
_vg.add([80, 81, 82, 83, 84, 85, 86, 87, 88, 89, 90, 91, 92, 93, 94, 95, 96, 97, 98, 99, 100, 101, 102, 103, 104, 105, 106, 107, 108, 109, 110, 111, 112, 113, 114, 115, 116, 117, 118, 119, 120, 121, 122, 123, 124, 125, 126, 127, 128, 129, 130, 131, 132, 133, 134, 135, 136, 137, 138, 139, 140, 141, 142, 143, 144, 145, 146, 147, 148, 149, 150, 151, 152, 153, 154, 155, 156, 157, 158, 159, 160, 161, 162, 163, 164, 165, 166, 167, 168, 169, 170, 171, 172, 173, 174, 175, 176, 177, 178, 179, 180, 181, 182, 183, 184, 185, 186, 187, 188, 189, 190, 191, 192, 193, 194, 195, 196, 197, 198, 199, 200, 201, 202, 203, 204, 205, 206, 207, 208, 209, 210, 211, 212, 213, 214, 215, 216, 217, 218, 219, 220, 221, 222, 223, 224, 225, 226, 227, 228, 229, 230, 231, 232, 233, 234, 235, 236, 237, 238, 239, 240, 241, 242, 243, 244, 245, 246, 247, 248, 249, 250, 251, 264, 265, 266, 267, 272, 273, 274, 275, 282, 283, 286, 287, 288, 289, 290, 291], 1.0, 'REPLACE')
_m = ob_shotgun.modifiers.new('Armature', 'ARMATURE')
_m.object = ob_armature
ob_armature.location = (0.0, 0.0, 0.0)

# ---- collection membership
col_collection.objects.link(ob_shotgun)
col_collection.objects.link(ob_armature)

# ---- scene / render settings (as saved in the file)
scene.frame_start = 1; scene.frame_end = 250; scene.frame_set(3)
scene.render.engine = 'BLENDER_EEVEE_NEXT'
bpy.context.view_layer.update()

# ---- added for rendering (the .blend has no active camera and no usable light): camera, sun
cam_auto = bpy.data.cameras.new('AutoCamera')
cam_auto.lens = 50.0
cam_auto.sensor_width = 36.0
cam_auto.clip_end = 1000.0
ob_auto_camera = bpy.data.objects.new('AutoCamera', cam_auto)
scene.collection.objects.link(ob_auto_camera)
ob_auto_camera.location = (1.56455, -1.85702, 1.30417)
ob_auto_camera.rotation_euler = (1.09748, -7.21219e-08, 0.694738)
scene.camera = ob_auto_camera
light_auto_sun = bpy.data.lights.new('AutoSun', 'SUN')
light_auto_sun.energy = 3.0
light_auto_sun.angle = 0.0523599
ob_auto_sun = bpy.data.objects.new('AutoSun', light_auto_sun)
scene.collection.objects.link(ob_auto_sun)
ob_auto_sun.rotation_euler = (0.872665, 0.174533, 0.523599)
bpy.context.view_layer.update()
